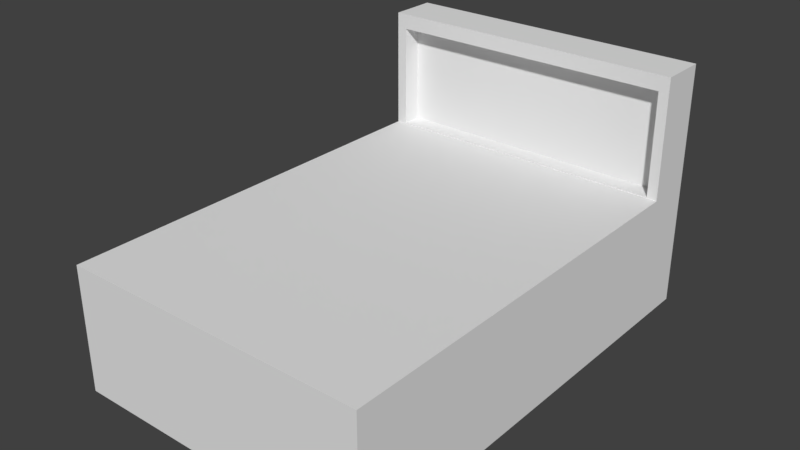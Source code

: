 # Source: Bed.blend  (saved by Blender 2.79.0; exported with 4.5.12 LTS)
import bpy
from mathutils import Matrix  # noqa: F401  (used for matrix-valued properties, if any)

bpy.ops.wm.read_factory_settings(use_empty=True)
scene = bpy.context.scene
scene.name = 'Scene'

# ---- collections
col_collection_1 = bpy.data.collections.new('Collection 1'); scene.collection.children.link(col_collection_1)

# ---- materials (node trees are filled in below, after node groups)
mat_bed = bpy.data.materials.new('Bed')
mat_bed.alpha_threshold = 0.0
mat_bed.use_transparent_shadow = False
mat_bed.roughness = 0.5

# ---- material node trees

# ---- world
world_world = bpy.data.worlds.new('World'); scene.world = world_world
world_world.color = (0.05088, 0.05088, 0.05088)
world_world.use_sun_shadow = False
world_world.sun_shadow_jitter_overblur = 0.0
world_world.cycles.sampling_method = 'MANUAL'

# ---- meshes
me_cube_001 = bpy.data.meshes.new('Cube.001')
me_cube_001.from_pydata([(-1.0, -1.0, -1.0), (-1.0, -1.0, 1.0), (-1.0, 1.0, -1.0), (-1.0, 1.0, 1.0), (1.0, -1.0, -1.0), (1.0, -1.0, 1.0), (1.0, 1.0, -1.0), (1.0, 1.0, 1.0), (-1.0, 0.7932, -1.0), (-1.0, 0.7932, 1.0), (1.0, 0.7932, -1.0), (1.0, 0.7932, 1.0), (-1.0, 0.7932, 2.903), (-1.0, 1.0, 2.903), (1.0, 1.0, 2.903), (1.0, 0.7932, 2.903), (-0.934, 0.7932, 1.018), (0.934, 0.7932, 1.018), (-0.934, 0.7932, 2.662), (0.934, 0.7932, 2.662), (-0.934, 0.8781, 1.018), (0.934, 0.8781, 1.018), (-0.934, 0.8781, 2.662), (0.934, 0.8781, 2.662), (-1.0, -1.0, 0.0), (-1.0, 1.0, 0.0), (1.0, 1.0, 0.0), (1.0, -1.0, 0.0), (1.0, 0.7932, 0.0), (-1.0, 0.7932, 0.0)], [], [(29, 9, 3, 25), (25, 3, 7, 26), (28, 11, 5, 27), (27, 5, 1, 24), (8, 10, 4, 0), (11, 9, 1, 5), (11, 7, 14, 15), (2, 6, 10, 8), (26, 7, 11, 28), (24, 1, 9, 29), (14, 13, 12, 15), (3, 9, 12, 13), (7, 3, 13, 14), (12, 9, 16, 18), (17, 19, 23, 21), (9, 11, 17, 16), (11, 15, 19, 17), (15, 12, 18, 19), (20, 21, 23, 22), (16, 17, 21, 20), (18, 16, 20, 22), (19, 18, 22, 23), (0, 24, 29, 8), (6, 26, 28, 10), (4, 27, 24, 0), (10, 28, 27, 4), (2, 25, 26, 6), (8, 29, 25, 2)])
_uv = me_cube_001.uv_layers.new(name='UVMap')
_uv.uv.foreach_set('vector', [0.6668, 0.0001736, 0.6668, 0.9998, 0.7776, 0.9998, 0.7776, 0.0001736, 0.9464, -0.05536, 0.7203, -0.05536, 0.7222, 1.056, 0.9444, 1.056, 0.6665, 0.9998, 0.5557, 0.9998, 0.5557, 0.1113, 0.6665, 0.1113, 0.1113, 0.0001736, 0.1113, 0.1109, 0.5554, 0.1109, 0.5554, 0.0001736, 0.0, 0.0, 0.0, 0.0, 0.0, 0.0, 0.0, 0.0, 0.5554, 0.9998, 0.1113, 0.9998, 0.1113, 0.1113, 0.5554, 0.1113, 0.7776, 0.0001736, 0.6668, 0.0001736, 0.6668, 0.9998, 0.7776, 0.9998, 0.0, 0.0, 0.0, 0.0, 0.0, 0.0, 0.0, 0.0, 0.6668, 0.0001736, 0.6668, 0.9998, 0.7776, 0.9998, 0.7776, 0.0001736, 0.0001736, 0.1113, 0.1109, 0.1113, 0.1109, 0.9998, 0.0001736, 0.9998, 0.6668, 0.9998, 0.6668, 0.0001736, 0.7776, 0.0001736, 0.7776, 0.9998, 0.7776, 0.0001736, 0.6668, 0.0001736, 0.6668, 0.9998, 0.7776, 0.9998, 0.9998, 0.9998, 0.9998, 0.0001736, 0.6668, 0.0001736, 0.6668, 0.9998, 0.7292, 0.9998, 0.6668, 0.0001736, 0.7153, 0.0001736, 0.7776, 0.9998, 0.6668, 0.0001736, 0.6668, 0.9998, 0.7776, 0.9998, 0.7776, 0.0001736, 0.0, 0.0, 0.0, 0.0, 0.0, 0.0, 0.0, 0.0, 0.6668, 0.0001736, 0.7292, 0.9998, 0.7776, 0.9998, 0.7153, 0.0001736, 0.6668, 0.9998, 0.6668, 0.0001736, 0.7776, 0.0001736, 0.7776, 0.9998, 0.6668, 0.9998, 0.6668, 0.0001736, 0.9998, 0.0001736, 0.9998, 0.9998, 0.6668, 0.9998, 0.6668, 0.0001736, 0.7776, 0.0001736, 0.7776, 0.9998, 0.6668, 0.9998, 0.6668, 0.0001736, 0.7776, 0.0001736, 0.7776, 0.9998, 0.7776, 0.0001736, 0.7776, 0.9998, 0.6668, 0.9998, 0.6668, 0.0001736, 0.6668, 0.9998, 0.9998, 0.9998, 0.9998, 0.0001736, 0.6668, 0.0001736, 0.6668, 0.0001736, 0.6668, 0.9998, 0.7776, 0.9998, 0.7776, 0.0001736, 0.6668, 0.9998, 0.9998, 0.9998, 0.9998, 0.0001736, 0.6668, 0.0001736, 0.6668, 0.9998, 0.9998, 0.9998, 0.9998, 0.0001736, 0.6668, 0.0001736, 0.9464, -0.05536, 0.7203, -0.05536, 0.7222, 1.056, 0.9444, 1.056, 0.6668, 0.0001736, 0.6668, 0.9998, 0.7776, 0.9998, 0.7776, 0.0001736])
me_cube_001.materials.append(mat_bed)
me_cube_001.use_remesh_preserve_volume = False
me_cube_001.use_remesh_preserve_attributes = False
me_cube_001.use_mirror_vertex_groups = False
me_cube_001.update()

# ---- objects
ob_cube = bpy.data.objects.new('Cube', me_cube_001)

# ---- transforms, parenting, visibility, modifiers, constraints
ob_cube.location = (0.0, 0.0, 0.0)
ob_cube.scale = (2.5, 3.73, 1.019)
ob_cube.lineart.crease_threshold = 0.0

# ---- collection membership
col_collection_1.objects.link(ob_cube)

# ---- scene / render settings (as saved in the file)
scene.frame_start = 1; scene.frame_end = 250; scene.frame_set(1)
scene.render.engine = 'BLENDER_EEVEE_NEXT'
scene.render.resolution_percentage = 50
scene.render.dither_intensity = 0.0
scene.cycles.use_denoising = False
scene.cycles.samples = 128
scene.cycles.sampling_pattern = 'TABULATED_SOBOL'
scene.cycles.use_adaptive_sampling = False
scene.cycles.use_light_tree = False
scene.cycles.blur_glossy = 0.0
scene.cycles.sample_clamp_indirect = 0.0
scene.view_settings.view_transform = 'Standard'
bpy.context.view_layer.update()

# ---- added for rendering (the .blend has no active camera and no usable light): camera, sun
cam_auto = bpy.data.cameras.new('AutoCamera')
cam_auto.lens = 50.0
cam_auto.sensor_width = 36.0
cam_auto.clip_end = 1000.0
ob_auto_camera = bpy.data.objects.new('AutoCamera', cam_auto)
scene.collection.objects.link(ob_auto_camera)
ob_auto_camera.location = (9.08717, -10.9046, 8.23932)
ob_auto_camera.rotation_euler = (1.09748, -7.21219e-08, 0.694738)
scene.camera = ob_auto_camera
light_auto_sun = bpy.data.lights.new('AutoSun', 'SUN')
light_auto_sun.energy = 3.0
light_auto_sun.angle = 0.0523599
ob_auto_sun = bpy.data.objects.new('AutoSun', light_auto_sun)
scene.collection.objects.link(ob_auto_sun)
ob_auto_sun.rotation_euler = (0.872665, 0.174533, 0.523599)
bpy.context.view_layer.update()
